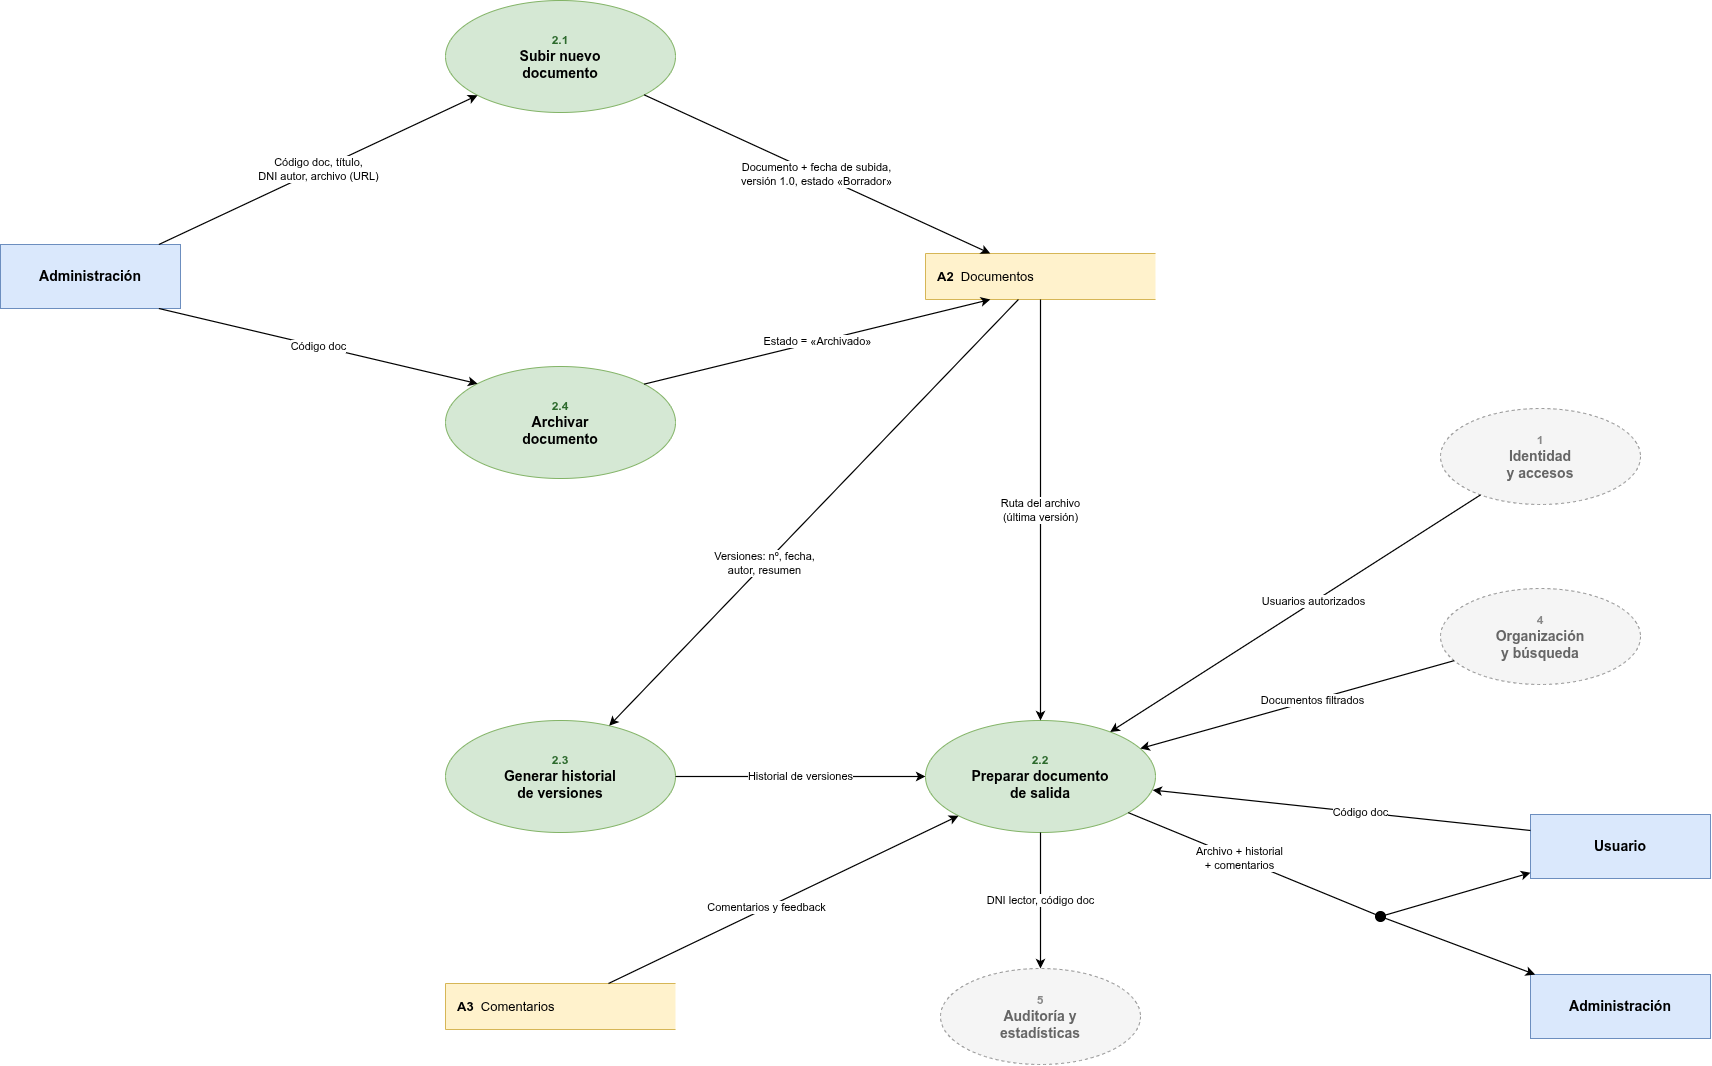

The diagram above was exported from draw.io. Its source (the exported page's mxGraphModel, read from the mxfile embedded in the PNG):
<mxGraphModel dx="2049" dy="1107" grid="1" gridSize="10" guides="1" tooltips="1" connect="1" arrows="1" fold="1" page="1" pageScale="1" pageWidth="1800" pageHeight="1180" math="0" shadow="0">
  <root>
    <mxCell id="0" />
    <mxCell id="1" parent="0" />
    <UserObject label="Administración" id="L2_2_adm">
      <mxCell parent="1" style="rounded=0;whiteSpace=wrap;html=1;fillColor=#dae8fc;strokeColor=#6c8ebf;fontStyle=1;fontSize=14;" vertex="1">
        <mxGeometry height="64" width="180" x="60" y="328" as="geometry" />
      </mxCell>
    </UserObject>
    <UserObject label="&lt;font style=&quot;font-size:12px&quot; color=&quot;#2d6a2d&quot;&gt;2.1&lt;/font&gt;&lt;br&gt;Subir nuevo&lt;br&gt;documento" id="L2_2_p21">
      <mxCell parent="1" style="ellipse;whiteSpace=wrap;html=1;fillColor=#d5e8d4;strokeColor=#82b366;fontColor=#000000;fontSize=14;fontStyle=1;" vertex="1">
        <mxGeometry height="112" width="230" x="505" y="84" as="geometry" />
      </mxCell>
    </UserObject>
    <UserObject label="&lt;font style=&quot;font-size: 12px;&quot; color=&quot;#2d6a2d&quot;&gt;2.4&lt;/font&gt;&lt;br&gt;Archivar&lt;br&gt;documento" id="L2_2_p25">
      <mxCell parent="1" style="ellipse;whiteSpace=wrap;html=1;fillColor=#d5e8d4;strokeColor=#82b366;fontColor=#000000;fontSize=14;fontStyle=1;" vertex="1">
        <mxGeometry height="112" width="230" x="505" y="450" as="geometry" />
      </mxCell>
    </UserObject>
    <UserObject label="&lt;font style=&quot;font-size: 12px;&quot; color=&quot;#2d6a2d&quot;&gt;2.3&lt;/font&gt;&lt;br&gt;Generar historial&lt;br&gt;de versiones" id="L2_2_p24">
      <mxCell parent="1" style="ellipse;whiteSpace=wrap;html=1;fillColor=#d5e8d4;strokeColor=#82b366;fontColor=#000000;fontSize=14;fontStyle=1;" vertex="1">
        <mxGeometry height="112" width="230" x="505" y="804" as="geometry" />
      </mxCell>
    </UserObject>
    <UserObject label="&lt;font style=&quot;font-size: 12px;&quot; color=&quot;#2d6a2d&quot;&gt;2.2&lt;/font&gt;&lt;div&gt;Preparar documento&lt;br&gt;de salida&lt;/div&gt;" id="L2_2_p23">
      <mxCell parent="1" style="ellipse;whiteSpace=wrap;html=1;fillColor=#d5e8d4;strokeColor=#82b366;fontColor=#000000;fontSize=14;fontStyle=1;" vertex="1">
        <mxGeometry height="112" width="230" x="985" y="804" as="geometry" />
      </mxCell>
    </UserObject>
    <UserObject label="&lt;b&gt;A2&lt;/b&gt;&amp;nbsp;&amp;nbsp;Documentos" id="L2_2_A2">
      <mxCell parent="1" style="shape=partialRectangle;right=0;whiteSpace=wrap;html=1;fillColor=#fff2cc;strokeColor=#d6b656;align=left;spacingLeft=10;fontSize=13;" vertex="1">
        <mxGeometry height="46" width="230" x="985" y="337" as="geometry" />
      </mxCell>
    </UserObject>
    <UserObject label="&lt;b&gt;A3&lt;/b&gt;&amp;nbsp;&amp;nbsp;Comentarios" id="L2_2_A3">
      <mxCell parent="1" style="shape=partialRectangle;right=0;whiteSpace=wrap;html=1;fillColor=#fff2cc;strokeColor=#d6b656;align=left;spacingLeft=10;fontSize=13;" vertex="1">
        <mxGeometry height="46" width="230" x="505" y="1067" as="geometry" />
      </mxCell>
    </UserObject>
    <UserObject label="&lt;font style=&quot;font-size:12px&quot; color=&quot;#888888&quot;&gt;1&lt;/font&gt;&lt;br&gt;Identidad&lt;br&gt;y accesos" id="L2_2_P1">
      <mxCell parent="1" style="ellipse;whiteSpace=wrap;html=1;fillColor=#f5f5f5;strokeColor=#999999;fontColor=#666666;fontSize=14;fontStyle=1;dashed=1;" vertex="1">
        <mxGeometry height="96" width="200" x="1500" y="492" as="geometry" />
      </mxCell>
    </UserObject>
    <UserObject label="&lt;font style=&quot;font-size:12px&quot; color=&quot;#888888&quot;&gt;4&lt;/font&gt;&lt;br&gt;Organización&lt;br&gt;y búsqueda" id="L2_2_P4">
      <mxCell parent="1" style="ellipse;whiteSpace=wrap;html=1;fillColor=#f5f5f5;strokeColor=#999999;fontColor=#666666;fontSize=14;fontStyle=1;dashed=1;" vertex="1">
        <mxGeometry height="96" width="200" x="1500" y="672" as="geometry" />
      </mxCell>
    </UserObject>
    <UserObject label="&lt;font style=&quot;font-size:12px&quot; color=&quot;#888888&quot;&gt;5&lt;/font&gt;&lt;br&gt;Auditoría y&lt;br&gt;estadísticas" id="L2_2_P5">
      <mxCell parent="1" style="ellipse;whiteSpace=wrap;html=1;fillColor=#f5f5f5;strokeColor=#999999;fontColor=#666666;fontSize=14;fontStyle=1;dashed=1;" vertex="1">
        <mxGeometry height="96" width="200" x="1000" y="1052" as="geometry" />
      </mxCell>
    </UserObject>
    <UserObject label="" id="L2_2_J">
      <mxCell parent="1" style="ellipse;html=1;fillColor=#000000;strokeColor=#000000;" vertex="1">
        <mxGeometry height="10" width="10" x="1435" y="995" as="geometry" />
      </mxCell>
    </UserObject>
    <UserObject label="Usuario" id="L2_2_usu">
      <mxCell parent="1" style="rounded=0;whiteSpace=wrap;html=1;fillColor=#dae8fc;strokeColor=#6c8ebf;fontStyle=1;fontSize=14;" vertex="1">
        <mxGeometry height="64" width="180" x="1590" y="898" as="geometry" />
      </mxCell>
    </UserObject>
    <UserObject label="Administración" id="L2_2_adm2">
      <mxCell parent="1" style="rounded=0;whiteSpace=wrap;html=1;fillColor=#dae8fc;strokeColor=#6c8ebf;fontStyle=1;fontSize=14;" vertex="1">
        <mxGeometry height="64" width="180" x="1590" y="1058" as="geometry" />
      </mxCell>
    </UserObject>
    <mxCell id="L2_2_e0" edge="1" parent="1" source="L2_2_adm" style="edgeStyle=none;html=1;endArrow=classic;endFill=1;strokeWidth=1.2;fontSize=11;labelBackgroundColor=#ffffff;exitX=0.8798;exitY=0.0000;exitDx=0;exitDy=0;exitPerimeter=0;entryX=0.1395;entryY=0.8465;entryDx=0;entryDy=0;entryPerimeter=0;" target="L2_2_p21" value="Código doc, título,&lt;br&gt;DNI autor, archivo (URL)">
      <mxGeometry relative="1" as="geometry">
        <mxPoint as="offset" />
      </mxGeometry>
    </mxCell>
    <mxCell id="L2_2_e2" edge="1" parent="1" source="L2_2_adm" style="edgeStyle=none;html=1;endArrow=classic;endFill=1;strokeWidth=1.2;fontSize=11;labelBackgroundColor=#ffffff;exitX=0.8798;exitY=1.0000;exitDx=0;exitDy=0;exitPerimeter=0;entryX=0.1395;entryY=0.1535;entryDx=0;entryDy=0;entryPerimeter=0;" target="L2_2_p25" value="Código doc">
      <mxGeometry relative="1" as="geometry">
        <mxPoint as="offset" />
      </mxGeometry>
    </mxCell>
    <mxCell id="L2_2_e3" edge="1" parent="1" source="L2_2_p21" style="edgeStyle=none;html=1;endArrow=classic;endFill=1;strokeWidth=1.2;fontSize=11;labelBackgroundColor=#ffffff;exitX=0.8641;exitY=0.8427;exitDx=0;exitDy=0;exitPerimeter=0;entryX=0.2818;entryY=0.0000;entryDx=0;entryDy=0;entryPerimeter=0;" target="L2_2_A2" value="Documento + fecha de subida,&lt;br&gt;versión 1.0, estado «Borrador»">
      <mxGeometry relative="1" as="geometry">
        <mxPoint as="offset" />
      </mxGeometry>
    </mxCell>
    <mxCell id="L2_2_e6" edge="1" parent="1" source="L2_2_p25" style="edgeStyle=none;html=1;endArrow=classic;endFill=1;strokeWidth=1.2;fontSize=11;labelBackgroundColor=#ffffff;exitX=0.8641;exitY=0.1573;exitDx=0;exitDy=0;exitPerimeter=0;entryX=0.2818;entryY=1.0000;entryDx=0;entryDy=0;entryPerimeter=0;" target="L2_2_A2" value="Estado = «Archivado»">
      <mxGeometry relative="1" as="geometry">
        <mxPoint as="offset" />
      </mxGeometry>
    </mxCell>
    <mxCell id="L2_2_e7" edge="1" parent="1" source="L2_2_A2" style="edgeStyle=none;html=1;endArrow=classic;endFill=1;strokeWidth=1.2;fontSize=11;labelBackgroundColor=#ffffff;exitX=0.4040;exitY=1.0000;exitDx=0;exitDy=0;exitPerimeter=0;entryX=0.7117;entryY=0.0470;entryDx=0;entryDy=0;entryPerimeter=0;" target="L2_2_p24" value="Versiones: nº, fecha,&lt;br&gt;autor, resumen">
      <mxGeometry relative="1" x="0.24" as="geometry">
        <mxPoint as="offset" />
      </mxGeometry>
    </mxCell>
    <mxCell id="L2_2_e8" edge="1" parent="1" source="L2_2_p24" style="edgeStyle=none;html=1;endArrow=classic;endFill=1;strokeWidth=1.2;fontSize=11;labelBackgroundColor=#ffffff;exitX=1.0000;exitY=0.5000;exitDx=0;exitDy=0;exitPerimeter=0;entryX=0.0000;entryY=0.5000;entryDx=0;entryDy=0;entryPerimeter=0;" target="L2_2_p23" value="Historial de versiones">
      <mxGeometry relative="1" as="geometry">
        <mxPoint as="offset" />
      </mxGeometry>
    </mxCell>
    <mxCell id="L2_2_e9" edge="1" parent="1" source="L2_2_A2" style="edgeStyle=none;html=1;endArrow=classic;endFill=1;strokeWidth=1.2;fontSize=11;labelBackgroundColor=#ffffff;exitX=0.5000;exitY=1.0000;exitDx=0;exitDy=0;exitPerimeter=0;entryX=0.5000;entryY=0.0000;entryDx=0;entryDy=0;entryPerimeter=0;" target="L2_2_p23" value="Ruta del archivo&lt;br&gt;(última versión)">
      <mxGeometry relative="1" as="geometry">
        <mxPoint as="offset" />
      </mxGeometry>
    </mxCell>
    <mxCell id="L2_2_e10" edge="1" parent="1" source="L2_2_A3" style="edgeStyle=none;html=1;endArrow=classic;endFill=1;strokeWidth=1.2;fontSize=11;labelBackgroundColor=#ffffff;exitX=0.7087;exitY=0.0000;exitDx=0;exitDy=0;exitPerimeter=0;entryX=0.1436;entryY=0.8507;entryDx=0;entryDy=0;entryPerimeter=0;" target="L2_2_p23" value="Comentarios y feedback">
      <mxGeometry relative="1" x="-0.1" as="geometry">
        <mxPoint as="offset" />
      </mxGeometry>
    </mxCell>
    <mxCell id="L2_2_e11" edge="1" parent="1" source="L2_2_P1" style="edgeStyle=none;html=1;endArrow=classic;endFill=1;strokeWidth=1.2;fontSize=11;labelBackgroundColor=#ffffff;exitX=0.2000;exitY=0.9000;exitDx=0;exitDy=0;exitPerimeter=0;entryX=0.8028;entryY=0.1021;entryDx=0;entryDy=0;entryPerimeter=0;" target="L2_2_p23" value="Usuarios autorizados">
      <mxGeometry relative="1" x="-0.1" as="geometry">
        <mxPoint as="offset" />
      </mxGeometry>
    </mxCell>
    <mxCell id="L2_2_e12" edge="1" parent="1" source="L2_2_P4" style="edgeStyle=none;html=1;endArrow=classic;endFill=1;strokeWidth=1.2;fontSize=11;labelBackgroundColor=#ffffff;exitX=0.0681;exitY=0.7519;exitDx=0;exitDy=0;exitPerimeter=0;entryX=0.9335;entryY=0.2508;entryDx=0;entryDy=0;entryPerimeter=0;" target="L2_2_p23" value="Documentos filtrados">
      <mxGeometry relative="1" x="-0.1" as="geometry">
        <mxPoint as="offset" />
      </mxGeometry>
    </mxCell>
    <mxCell id="L2_2_e13" edge="1" parent="1" source="L2_2_p23" style="edgeStyle=none;html=1;endArrow=none;endFill=1;strokeWidth=1.2;fontSize=11;labelBackgroundColor=#ffffff;exitX=0.8818;exitY=0.8228;exitDx=0;exitDy=0;exitPerimeter=0;entryX=0.0377;entryY=0.3096;entryDx=0;entryDy=0;entryPerimeter=0;" target="L2_2_J" value="Archivo + historial&lt;br&gt;+ comentarios">
      <mxGeometry relative="1" x="-0.1" as="geometry">
        <mxPoint as="offset" />
      </mxGeometry>
    </mxCell>
    <mxCell id="L2_2_e14" edge="1" parent="1" source="L2_2_J" style="edgeStyle=none;html=1;endArrow=classic;endFill=1;strokeWidth=1.2;fontSize=11;labelBackgroundColor=#ffffff;exitX=0.9800;exitY=0.3600;exitDx=0;exitDy=0;exitPerimeter=0;entryX=0.0000;entryY=0.9102;entryDx=0;entryDy=0;entryPerimeter=0;" target="L2_2_usu" value="">
      <mxGeometry relative="1" as="geometry">
        <mxPoint as="offset" />
      </mxGeometry>
    </mxCell>
    <mxCell id="L2_2_e15" edge="1" parent="1" source="L2_2_J" style="edgeStyle=none;html=1;endArrow=classic;endFill=1;strokeWidth=1.2;fontSize=11;labelBackgroundColor=#ffffff;exitX=0.9682;exitY=0.6756;exitDx=0;exitDy=0;exitPerimeter=0;entryX=0.0259;entryY=0.0000;entryDx=0;entryDy=0;entryPerimeter=0;" target="L2_2_adm2" value="">
      <mxGeometry relative="1" as="geometry">
        <mxPoint as="offset" />
      </mxGeometry>
    </mxCell>
    <mxCell id="L2_2_e16" edge="1" parent="1" source="L2_2_p23" style="edgeStyle=none;html=1;endArrow=classic;endFill=1;strokeWidth=1.2;fontSize=11;labelBackgroundColor=#ffffff;exitX=0.5000;exitY=1.0000;exitDx=0;exitDy=0;exitPerimeter=0;entryX=0.5000;entryY=0.0000;entryDx=0;entryDy=0;entryPerimeter=0;" target="L2_2_P5" value="DNI lector, código doc">
      <mxGeometry relative="1" as="geometry">
        <mxPoint as="offset" />
      </mxGeometry>
    </mxCell>
    <mxCell id="9w8BYS3cucQ4Ir90P3Cx-1" edge="1" parent="1" source="L2_2_usu" style="edgeStyle=none;html=1;endArrow=classic;endFill=1;strokeWidth=1.2;fontSize=11;labelBackgroundColor=#ffffff;exitX=0;exitY=0.25;exitDx=0;exitDy=0;entryX=0.987;entryY=0.621;entryDx=0;entryDy=0;entryPerimeter=0;" target="L2_2_p23" value="Código doc">
      <mxGeometry relative="1" x="-0.1" as="geometry">
        <mxPoint as="offset" />
        <mxPoint x="1604" y="800" as="sourcePoint" />
        <mxPoint x="1290" y="888" as="targetPoint" />
      </mxGeometry>
    </mxCell>
  </root>
</mxGraphModel>